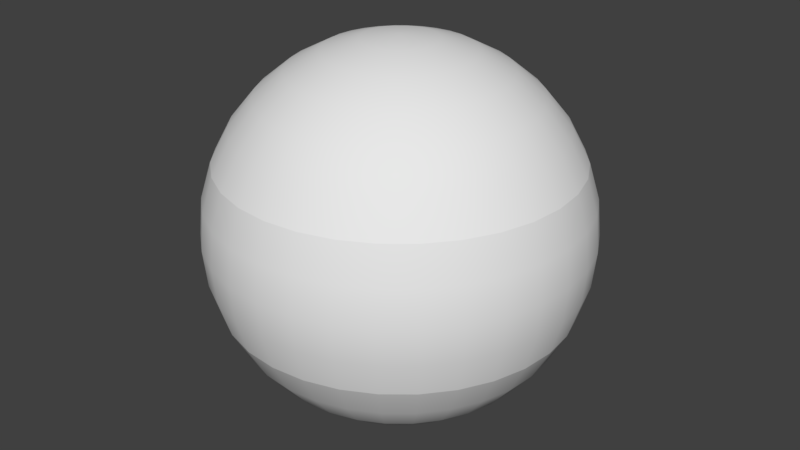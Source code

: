 # Source: StripesFinal.blend  (saved by Blender 2.79.0; exported with 4.5.12 LTS)
import bpy
from mathutils import Matrix  # noqa: F401  (used for matrix-valued properties, if any)

bpy.ops.wm.read_factory_settings(use_empty=True)
scene = bpy.context.scene
scene.name = 'Scene'

# ---- collections
col_collection_1 = bpy.data.collections.new('Collection 1'); scene.collection.children.link(col_collection_1)

# ---- world
world_world = bpy.data.worlds.new('World'); scene.world = world_world
world_world.color = (0.05088, 0.05088, 0.05088)
world_world.use_sun_shadow = False
world_world.sun_shadow_jitter_overblur = 0.0
world_world.cycles.sampling_method = 'MANUAL'

# ---- meshes
me_sphere_001 = bpy.data.meshes.new('Sphere.001')
me_sphere_001.from_pydata([(0.0, 0.4619, 0.1913), (0.0, 0.4904, 0.09755), (0.0, 0.5, 3.775e-08), (0.0, 0.4904, -0.09755), (0.09012, 0.4531, 0.1913), (0.09567, 0.481, 0.09755), (0.09755, 0.4904, 3.775e-08), (0.09567, 0.481, -0.09755), (0.09012, 0.4531, -0.1913), (0.1768, 0.4268, 0.1913), (0.1877, 0.4531, 0.09755), (0.1913, 0.4619, 3.775e-08), (0.1877, 0.4531, -0.09755), (0.1768, 0.4268, -0.1913), (0.2566, 0.3841, 0.1913), (0.2724, 0.4077, 0.09755), (0.2778, 0.4157, 3.775e-08), (0.2724, 0.4077, -0.09755), (0.2566, 0.3841, -0.1913), (0.3266, 0.3266, 0.1913), (0.3468, 0.3468, 0.09755), (0.3536, 0.3536, 3.775e-08), (0.3468, 0.3468, -0.09755), (0.3266, 0.3266, -0.1913), (0.3841, 0.2566, 0.1913), (0.4077, 0.2724, 0.09755), (0.4157, 0.2778, 3.775e-08), (0.4077, 0.2724, -0.09755), (0.3841, 0.2566, -0.1913), (0.4268, 0.1768, 0.1913), (0.4531, 0.1877, 0.09755), (0.4619, 0.1913, 3.775e-08), (0.4531, 0.1877, -0.09755), (0.4268, 0.1768, -0.1913), (0.4531, 0.09012, 0.1913), (0.481, 0.09567, 0.09755), (0.4904, 0.09754, 3.775e-08), (0.481, 0.09567, -0.09755), (0.4531, 0.09012, -0.1913), (0.4619, -1.372e-07, 0.1913), (0.4904, -1.968e-07, 0.09755), (0.5, -1.894e-07, 3.775e-08), (0.4904, -1.968e-07, -0.09755), (0.4619, -1.149e-07, -0.1913), (0.4531, -0.09012, 0.1913), (0.481, -0.09567, 0.09755), (0.4904, -0.09755, 3.775e-08), (0.481, -0.09567, -0.09755), (0.4531, -0.09012, -0.1913), (0.4268, -0.1768, 0.1913), (0.4531, -0.1877, 0.09755), (0.4619, -0.1913, 3.775e-08), (0.4531, -0.1877, -0.09755), (0.4268, -0.1768, -0.1913), (0.3841, -0.2566, 0.1913), (0.4077, -0.2724, 0.09755), (0.4157, -0.2778, 3.775e-08), (0.4077, -0.2724, -0.09755), (0.3841, -0.2566, -0.1913), (0.3266, -0.3266, 0.1913), (0.3468, -0.3468, 0.09755), (0.3536, -0.3536, 3.775e-08), (0.3468, -0.3468, -0.09755), (0.3266, -0.3266, -0.1913), (0.2566, -0.3841, 0.1913), (0.2724, -0.4077, 0.09755), (0.2778, -0.4157, 3.775e-08), (0.2724, -0.4077, -0.09755), (0.2566, -0.3841, -0.1913), (0.1768, -0.4268, 0.1913), (0.1877, -0.4531, 0.09755), (0.1913, -0.4619, 3.775e-08), (0.1877, -0.4531, -0.09755), (0.1768, -0.4268, -0.1913), (0.09012, -0.4531, 0.1913), (0.09567, -0.481, 0.09755), (0.09755, -0.4904, 3.775e-08), (0.09567, -0.481, -0.09755), (0.09012, -0.4531, -0.1913), (3.178e-08, -0.4619, 0.1913), (-4.272e-08, -0.4904, 0.09755), (-5.017e-08, -0.5, 3.775e-08), (-4.272e-08, -0.4904, -0.09755), (3.178e-08, -0.4619, -0.1913), (-0.09012, -0.4531, 0.1913), (-0.09567, -0.481, 0.09755), (-0.09755, -0.4904, 3.775e-08), (-0.09567, -0.481, -0.09755), (-0.09012, -0.4531, -0.1913), (-0.1768, -0.4268, 0.1913), (-0.1877, -0.4531, 0.09755), (-0.1913, -0.4619, 3.775e-08), (-0.1877, -0.4531, -0.09755), (-0.1768, -0.4268, -0.1913), (-0.2566, -0.3841, 0.1913), (-0.2724, -0.4077, 0.09755), (-0.2778, -0.4157, 3.775e-08), (-0.2724, -0.4077, -0.09755), (-0.2566, -0.3841, -0.1913), (-0.3266, -0.3266, 0.1913), (-0.3468, -0.3468, 0.09755), (-0.3536, -0.3536, 3.775e-08), (-0.3468, -0.3468, -0.09755), (-0.3266, -0.3266, -0.1913), (-0.3841, -0.2566, 0.1913), (-0.4077, -0.2724, 0.09755), (-0.4157, -0.2778, 3.775e-08), (-0.4077, -0.2724, -0.09755), (-0.3841, -0.2566, -0.1913), (-0.4268, -0.1768, 0.1913), (-0.4531, -0.1877, 0.09755), (-0.4619, -0.1913, 3.775e-08), (-0.4531, -0.1877, -0.09755), (-0.4268, -0.1768, -0.1913), (-0.4531, -0.09012, 0.1913), (-0.481, -0.09567, 0.09755), (-0.4904, -0.09755, 3.775e-08), (-0.481, -0.09567, -0.09755), (-0.4531, -0.09012, -0.1913), (-0.4619, -1.596e-07, 0.1913), (-0.4904, -4.783e-08, 0.09755), (-0.5, -7.019e-08, 3.775e-08), (-0.4904, -4.783e-08, -0.09755), (-0.4619, -1.596e-07, -0.1913), (-0.4531, 0.09012, 0.1913), (-0.481, 0.09567, 0.09755), (-0.4904, 0.09755, 3.775e-08), (-0.481, 0.09567, -0.09755), (-0.4531, 0.09012, -0.1913), (-0.4268, 0.1768, 0.1913), (-0.4531, 0.1877, 0.09755), (-0.4619, 0.1913, 3.775e-08), (-0.4531, 0.1877, -0.09755), (-0.4268, 0.1768, -0.1913), (-0.3841, 0.2566, 0.1913), (-0.4077, 0.2724, 0.09755), (-0.4157, 0.2778, 3.775e-08), (-0.4077, 0.2724, -0.09755), (-0.3841, 0.2566, -0.1913), (-0.3266, 0.3266, 0.1913), (-0.3468, 0.3468, 0.09755), (-0.3536, 0.3536, 3.775e-08), (-0.3468, 0.3468, -0.09755), (-0.3266, 0.3266, -0.1913), (-0.2566, 0.3841, 0.1913), (-0.2724, 0.4077, 0.09755), (-0.2778, 0.4157, 3.775e-08), (-0.2724, 0.4077, -0.09755), (-0.2566, 0.3841, -0.1913), (-0.1768, 0.4268, 0.1913), (-0.1877, 0.4531, 0.09755), (-0.1913, 0.4619, 3.775e-08), (-0.1877, 0.4531, -0.09755), (-0.1768, 0.4268, -0.1913), (-0.09012, 0.4531, 0.1913), (-0.09567, 0.481, 0.09755), (-0.09754, 0.4904, 3.775e-08), (-0.09567, 0.481, -0.09755), (-0.09012, 0.4531, -0.1913), (3.178e-08, 0.4619, -0.1913)], [], [(159, 3, 7, 8), (1, 0, 4, 5), (2, 1, 5, 6), (3, 2, 6, 7), (7, 6, 11, 12), (8, 7, 12, 13), (5, 4, 9, 10), (6, 5, 10, 11), (10, 9, 14, 15), (11, 10, 15, 16), (12, 11, 16, 17), (13, 12, 17, 18), (17, 16, 21, 22), (18, 17, 22, 23), (15, 14, 19, 20), (16, 15, 20, 21), (20, 19, 24, 25), (21, 20, 25, 26), (22, 21, 26, 27), (23, 22, 27, 28), (28, 27, 32, 33), (25, 24, 29, 30), (26, 25, 30, 31), (27, 26, 31, 32), (30, 29, 34, 35), (31, 30, 35, 36), (32, 31, 36, 37), (33, 32, 37, 38), (38, 37, 42, 43), (35, 34, 39, 40), (36, 35, 40, 41), (37, 36, 41, 42), (40, 39, 44, 45), (41, 40, 45, 46), (42, 41, 46, 47), (43, 42, 47, 48), (45, 44, 49, 50), (46, 45, 50, 51), (47, 46, 51, 52), (48, 47, 52, 53), (51, 50, 55, 56), (52, 51, 56, 57), (53, 52, 57, 58), (50, 49, 54, 55), (55, 54, 59, 60), (56, 55, 60, 61), (57, 56, 61, 62), (58, 57, 62, 63), (61, 60, 65, 66), (62, 61, 66, 67), (63, 62, 67, 68), (60, 59, 64, 65), (65, 64, 69, 70), (66, 65, 70, 71), (67, 66, 71, 72), (68, 67, 72, 73), (72, 71, 76, 77), (73, 72, 77, 78), (70, 69, 74, 75), (71, 70, 75, 76), (75, 74, 79, 80), (76, 75, 80, 81), (77, 76, 81, 82), (78, 77, 82, 83), (82, 81, 86, 87), (83, 82, 87, 88), (80, 79, 84, 85), (81, 80, 85, 86), (85, 84, 89, 90), (86, 85, 90, 91), (87, 86, 91, 92), (88, 87, 92, 93), (93, 92, 97, 98), (90, 89, 94, 95), (91, 90, 95, 96), (92, 91, 96, 97), (95, 94, 99, 100), (96, 95, 100, 101), (97, 96, 101, 102), (98, 97, 102, 103), (100, 99, 104, 105), (101, 100, 105, 106), (102, 101, 106, 107), (103, 102, 107, 108), (105, 104, 109, 110), (106, 105, 110, 111), (107, 106, 111, 112), (108, 107, 112, 113), (110, 109, 114, 115), (111, 110, 115, 116), (112, 111, 116, 117), (113, 112, 117, 118), (116, 115, 120, 121), (117, 116, 121, 122), (118, 117, 122, 123), (115, 114, 119, 120), (120, 119, 124, 125), (121, 120, 125, 126), (122, 121, 126, 127), (123, 122, 127, 128), (126, 125, 130, 131), (127, 126, 131, 132), (128, 127, 132, 133), (125, 124, 129, 130), (130, 129, 134, 135), (131, 130, 135, 136), (132, 131, 136, 137), (133, 132, 137, 138), (137, 136, 141, 142), (138, 137, 142, 143), (135, 134, 139, 140), (136, 135, 140, 141), (140, 139, 144, 145), (141, 140, 145, 146), (142, 141, 146, 147), (143, 142, 147, 148), (148, 147, 152, 153), (145, 144, 149, 150), (146, 145, 150, 151), (147, 146, 151, 152), (150, 149, 154, 155), (151, 150, 155, 156), (152, 151, 156, 157), (153, 152, 157, 158), (158, 157, 3, 159), (155, 154, 0, 1), (156, 155, 1, 2), (157, 156, 2, 3)])
me_sphere_001.polygons.foreach_set('use_smooth', [True] * 128)
me_sphere_001.use_remesh_preserve_volume = False
me_sphere_001.use_remesh_preserve_attributes = False
me_sphere_001.use_mirror_vertex_groups = False
me_sphere_001.update()
me_sphere = bpy.data.meshes.new('Sphere')
me_sphere.from_pydata([(0.0, 0.09755, 0.4904), (0.0, 0.1913, 0.4619), (0.0, 0.2778, 0.4157), (0.0, 0.3536, 0.3536), (0.0, 0.4157, 0.2778), (0.0, 0.4619, 0.1913), (0.0, 0.2778, -0.4157), (0.01903, 0.09567, 0.4904), (0.03733, 0.1877, 0.4619), (0.05419, 0.2724, 0.4157), (0.06897, 0.3468, 0.3536), (0.08111, 0.4077, 0.2778), (0.09012, 0.4531, 0.1913), (0.09012, 0.4531, -0.1913), (0.08111, 0.4077, -0.2778), (0.06897, 0.3468, -0.3536), (0.05419, 0.2724, -0.4157), (0.03733, 0.1877, -0.4619), (0.01903, 0.09567, -0.4904), (0.03733, 0.09012, 0.4904), (0.07322, 0.1768, 0.4619), (0.1063, 0.2566, 0.4157), (0.1353, 0.3266, 0.3536), (0.1591, 0.3841, 0.2778), (0.1768, 0.4268, 0.1913), (0.1768, 0.4268, -0.1913), (0.1591, 0.3841, -0.2778), (0.1353, 0.3266, -0.3536), (0.1063, 0.2566, -0.4157), (0.07322, 0.1768, -0.4619), (0.03733, 0.09012, -0.4904), (0.05419, 0.08111, 0.4904), (0.1063, 0.1591, 0.4619), (0.1543, 0.231, 0.4157), (0.1964, 0.294, 0.3536), (0.231, 0.3457, 0.2778), (0.2566, 0.3841, 0.1913), (0.2566, 0.3841, -0.1913), (0.231, 0.3457, -0.2778), (0.1964, 0.294, -0.3536), (0.1543, 0.231, -0.4157), (0.1063, 0.1591, -0.4619), (0.05419, 0.08111, -0.4904), (0.06897, 0.06897, 0.4904), (0.1353, 0.1353, 0.4619), (0.1964, 0.1964, 0.4157), (0.25, 0.25, 0.3536), (0.294, 0.294, 0.2778), (0.3266, 0.3266, 0.1913), (0.3266, 0.3266, -0.1913), (0.294, 0.294, -0.2778), (0.25, 0.25, -0.3536), (0.1964, 0.1964, -0.4157), (0.1353, 0.1353, -0.4619), (0.06897, 0.06897, -0.4904), (0.08111, 0.05419, 0.4904), (0.1591, 0.1063, 0.4619), (0.231, 0.1543, 0.4157), (0.294, 0.1964, 0.3536), (0.3457, 0.231, 0.2778), (0.3841, 0.2566, 0.1913), (0.3841, 0.2566, -0.1913), (0.3457, 0.231, -0.2778), (0.294, 0.1964, -0.3536), (0.231, 0.1543, -0.4157), (0.1591, 0.1063, -0.4619), (0.08111, 0.05419, -0.4904), (0.09012, 0.03733, 0.4904), (0.1768, 0.07322, 0.4619), (0.2566, 0.1063, 0.4157), (0.3266, 0.1353, 0.3536), (0.3841, 0.1591, 0.2778), (0.4268, 0.1768, 0.1913), (0.4268, 0.1768, -0.1913), (0.3841, 0.1591, -0.2778), (0.3266, 0.1353, -0.3536), (0.2566, 0.1063, -0.4157), (0.1768, 0.07322, -0.4619), (0.09012, 0.03733, -0.4904), (0.09567, 0.01903, 0.4904), (0.1877, 0.03733, 0.4619), (0.2724, 0.05419, 0.4157), (0.3468, 0.06897, 0.3536), (0.4077, 0.08111, 0.2778), (0.4531, 0.09012, 0.1913), (0.4531, 0.09012, -0.1913), (0.4077, 0.08111, -0.2778), (0.3468, 0.06897, -0.3536), (0.2724, 0.05419, -0.4157), (0.1877, 0.03733, -0.4619), (0.09567, 0.01903, -0.4904), (0.09755, -1.633e-07, 0.4904), (0.1913, -1.596e-07, 0.4619), (0.2778, -1.559e-07, 0.4157), (0.3536, -1.596e-07, 0.3536), (0.4157, -1.67e-07, 0.2778), (0.4619, -1.372e-07, 0.1913), (0.4619, -1.149e-07, -0.1913), (0.4157, -1.67e-07, -0.2778), (0.3536, -1.596e-07, -0.3536), (0.2778, -1.708e-07, -0.4157), (0.1913, -1.521e-07, -0.4619), (0.09755, -1.54e-07, -0.4904), (0.09567, -0.01903, 0.4904), (0.1877, -0.03733, 0.4619), (0.2724, -0.05419, 0.4157), (0.3468, -0.06898, 0.3536), (0.4077, -0.08111, 0.2778), (0.4531, -0.09012, 0.1913), (0.4531, -0.09012, -0.1913), (0.4077, -0.08111, -0.2778), (0.3468, -0.06898, -0.3536), (0.2724, -0.05419, -0.4157), (0.1877, -0.03733, -0.4619), (0.09567, -0.01903, -0.4904), (0.09012, -0.03733, 0.4904), (0.1768, -0.07322, 0.4619), (0.2566, -0.1063, 0.4157), (0.3266, -0.1353, 0.3536), (0.3841, -0.1591, 0.2778), (0.4268, -0.1768, 0.1913), (0.4268, -0.1768, -0.1913), (0.3841, -0.1591, -0.2778), (0.3266, -0.1353, -0.3536), (0.2566, -0.1063, -0.4157), (0.1768, -0.07322, -0.4619), (0.09012, -0.03733, -0.4904), (0.08111, -0.05419, 0.4904), (0.1591, -0.1063, 0.4619), (0.231, -0.1543, 0.4157), (0.294, -0.1964, 0.3536), (0.3457, -0.231, 0.2778), (0.3841, -0.2566, 0.1913), (0.3841, -0.2566, -0.1913), (0.3457, -0.231, -0.2778), (0.294, -0.1964, -0.3536), (0.231, -0.1543, -0.4157), (0.1591, -0.1063, -0.4619), (0.08111, -0.05419, -0.4904), (0.06897, -0.06898, 0.4904), (0.1353, -0.1353, 0.4619), (0.1964, -0.1964, 0.4157), (0.25, -0.25, 0.3536), (0.294, -0.294, 0.2778), (0.3266, -0.3266, 0.1913), (0.3266, -0.3266, -0.1913), (0.294, -0.294, -0.2778), (0.25, -0.25, -0.3536), (0.1964, -0.1964, -0.4157), (0.1353, -0.1353, -0.4619), (0.06897, -0.06898, -0.4904), (0.05419, -0.08111, 0.4904), (0.1063, -0.1591, 0.4619), (0.1543, -0.231, 0.4157), (0.1964, -0.294, 0.3536), (0.231, -0.3457, 0.2778), (0.2566, -0.3841, 0.1913), (0.2566, -0.3841, -0.1913), (0.231, -0.3457, -0.2778), (0.1964, -0.294, -0.3536), (0.1543, -0.231, -0.4157), (0.1063, -0.1591, -0.4619), (0.05419, -0.08111, -0.4904), (0.0, -1.629e-07, -0.5), (0.03733, -0.09012, 0.4904), (0.07322, -0.1768, 0.4619), (0.1063, -0.2566, 0.4157), (0.1353, -0.3266, 0.3536), (0.1591, -0.3841, 0.2778), (0.1768, -0.4268, 0.1913), (0.1768, -0.4268, -0.1913), (0.1591, -0.3841, -0.2778), (0.1353, -0.3266, -0.3536), (0.1063, -0.2566, -0.4157), (0.07322, -0.1768, -0.4619), (0.03733, -0.09012, -0.4904), (0.01903, -0.09567, 0.4904), (0.03733, -0.1877, 0.4619), (0.05419, -0.2724, 0.4157), (0.06897, -0.3468, 0.3536), (0.08111, -0.4077, 0.2778), (0.09012, -0.4531, 0.1913), (0.09012, -0.4531, -0.1913), (0.08111, -0.4077, -0.2778), (0.06897, -0.3468, -0.3536), (0.05419, -0.2724, -0.4157), (0.03733, -0.1877, -0.4619), (0.01903, -0.09567, -0.4904), (-3.606e-09, -0.09755, 0.4904), (2.061e-08, -0.1913, 0.4619), (1.316e-08, -0.2778, 0.4157), (-1.292e-08, -0.3536, 0.3536), (-4.272e-08, -0.4157, 0.2778), (3.178e-08, -0.4619, 0.1913), (3.178e-08, -0.4619, -0.1913), (-4.272e-08, -0.4157, -0.2778), (-1.292e-08, -0.3536, -0.3536), (-5.469e-09, -0.2778, -0.4157), (1.982e-09, -0.1913, -0.4619), (1.982e-09, -0.09755, -0.4904), (-0.01903, -0.09567, 0.4904), (-0.03733, -0.1877, 0.4619), (-0.05419, -0.2724, 0.4157), (-0.06897, -0.3468, 0.3536), (-0.08111, -0.4077, 0.2778), (-0.09012, -0.4531, 0.1913), (-0.09012, -0.4531, -0.1913), (-0.08111, -0.4077, -0.2778), (-0.06897, -0.3468, -0.3536), (-0.05419, -0.2724, -0.4157), (-0.03733, -0.1877, -0.4619), (-0.01903, -0.09567, -0.4904), (-0.03733, -0.09012, 0.4904), (-0.07322, -0.1768, 0.4619), (-0.1063, -0.2566, 0.4157), (-0.1353, -0.3266, 0.3536), (-0.1591, -0.3841, 0.2778), (-0.1768, -0.4268, 0.1913), (-0.1768, -0.4268, -0.1913), (-0.1591, -0.3841, -0.2778), (-0.1353, -0.3266, -0.3536), (-0.1063, -0.2566, -0.4157), (-0.07322, -0.1768, -0.4619), (-0.03733, -0.09012, -0.4904), (-0.05419, -0.08111, 0.4904), (-0.1063, -0.1591, 0.4619), (-0.1543, -0.231, 0.4157), (-0.1964, -0.294, 0.3536), (-0.231, -0.3457, 0.2778), (-0.2566, -0.3841, 0.1913), (-0.2566, -0.3841, -0.1913), (-0.231, -0.3457, -0.2778), (-0.1964, -0.294, -0.3536), (-0.1543, -0.231, -0.4157), (-0.1063, -0.1591, -0.4619), (-0.05419, -0.08111, -0.4904), (-1.152e-07, -2.781e-07, 0.5), (-0.06897, -0.06898, 0.4904), (-0.1353, -0.1353, 0.4619), (-0.1964, -0.1964, 0.4157), (-0.25, -0.25, 0.3536), (-0.294, -0.294, 0.2778), (-0.3266, -0.3266, 0.1913), (-0.3266, -0.3266, -0.1913), (-0.294, -0.294, -0.2778), (-0.25, -0.25, -0.3536), (-0.1964, -0.1964, -0.4157), (-0.1353, -0.1353, -0.4619), (-0.06897, -0.06897, -0.4904), (-0.08111, -0.05419, 0.4904), (-0.1591, -0.1063, 0.4619), (-0.231, -0.1543, 0.4157), (-0.294, -0.1964, 0.3536), (-0.3457, -0.231, 0.2778), (-0.3841, -0.2566, 0.1913), (-0.3841, -0.2566, -0.1913), (-0.3457, -0.231, -0.2778), (-0.294, -0.1964, -0.3536), (-0.231, -0.1543, -0.4157), (-0.1591, -0.1063, -0.4619), (-0.08111, -0.05419, -0.4904), (-0.09012, -0.03733, 0.4904), (-0.1768, -0.07322, 0.4619), (-0.2566, -0.1063, 0.4157), (-0.3266, -0.1353, 0.3536), (-0.3841, -0.1591, 0.2778), (-0.4268, -0.1768, 0.1913), (-0.4268, -0.1768, -0.1913), (-0.3841, -0.1591, -0.2778), (-0.3266, -0.1353, -0.3536), (-0.2566, -0.1063, -0.4157), (-0.1768, -0.07322, -0.4619), (-0.09012, -0.03733, -0.4904), (-0.09567, -0.01903, 0.4904), (-0.1877, -0.03733, 0.4619), (-0.2724, -0.05419, 0.4157), (-0.3468, -0.06897, 0.3536), (-0.4077, -0.08111, 0.2778), (-0.4531, -0.09012, 0.1913), (-0.4531, -0.09012, -0.1913), (-0.4077, -0.08111, -0.2778), (-0.3468, -0.06897, -0.3536), (-0.2724, -0.05419, -0.4157), (-0.1877, -0.03733, -0.4619), (-0.09567, -0.01903, -0.4904), (-0.09755, -1.559e-07, 0.4904), (-0.1913, -1.41e-07, 0.4619), (-0.2778, -1.41e-07, 0.4157), (-0.3536, -9.254e-08, 0.3536), (-0.4157, -7.019e-08, 0.2778), (-0.4619, -1.596e-07, 0.1913), (-0.4619, -1.596e-07, -0.1913), (-0.4157, -7.019e-08, -0.2778), (-0.3536, -9.254e-08, -0.3536), (-0.2778, -1.298e-07, -0.4157), (-0.1913, -1.261e-07, -0.4619), (-0.09755, -1.577e-07, -0.4904), (-0.09567, 0.01903, 0.4904), (-0.1877, 0.03733, 0.4619), (-0.2724, 0.05419, 0.4157), (-0.3468, 0.06897, 0.3536), (-0.4077, 0.08111, 0.2778), (-0.4531, 0.09012, 0.1913), (-0.4531, 0.09012, -0.1913), (-0.4077, 0.08111, -0.2778), (-0.3468, 0.06897, -0.3536), (-0.2724, 0.05419, -0.4157), (-0.1877, 0.03733, -0.4619), (-0.09567, 0.01903, -0.4904), (-0.09012, 0.03733, 0.4904), (-0.1768, 0.07322, 0.4619), (-0.2566, 0.1063, 0.4157), (-0.3266, 0.1353, 0.3536), (-0.3841, 0.1591, 0.2778), (-0.4268, 0.1768, 0.1913), (-0.4268, 0.1768, -0.1913), (-0.3841, 0.1591, -0.2778), (-0.3266, 0.1353, -0.3536), (-0.2566, 0.1063, -0.4157), (-0.1768, 0.07322, -0.4619), (-0.09012, 0.03733, -0.4904), (-0.08111, 0.05419, 0.4904), (-0.1591, 0.1063, 0.4619), (-0.231, 0.1543, 0.4157), (-0.294, 0.1964, 0.3536), (-0.3457, 0.231, 0.2778), (-0.3841, 0.2566, 0.1913), (-0.3841, 0.2566, -0.1913), (-0.3457, 0.231, -0.2778), (-0.294, 0.1964, -0.3536), (-0.231, 0.1543, -0.4157), (-0.1591, 0.1063, -0.4619), (-0.08111, 0.05419, -0.4904), (-0.06897, 0.06897, 0.4904), (-0.1353, 0.1353, 0.4619), (-0.1964, 0.1964, 0.4157), (-0.25, 0.25, 0.3536), (-0.294, 0.294, 0.2778), (-0.3266, 0.3266, 0.1913), (-0.3266, 0.3266, -0.1913), (-0.294, 0.294, -0.2778), (-0.25, 0.25, -0.3536), (-0.1964, 0.1964, -0.4157), (-0.1353, 0.1353, -0.4619), (-0.06897, 0.06897, -0.4904), (-0.05419, 0.08111, 0.4904), (-0.1063, 0.1591, 0.4619), (-0.1543, 0.231, 0.4157), (-0.1964, 0.294, 0.3536), (-0.231, 0.3457, 0.2778), (-0.2566, 0.3841, 0.1913), (-0.2566, 0.3841, -0.1913), (-0.231, 0.3457, -0.2778), (-0.1964, 0.294, -0.3536), (-0.1543, 0.231, -0.4157), (-0.1063, 0.1591, -0.4619), (-0.05419, 0.08111, -0.4904), (-0.03733, 0.09012, 0.4904), (-0.07322, 0.1768, 0.4619), (-0.1063, 0.2566, 0.4157), (-0.1353, 0.3266, 0.3536), (-0.1591, 0.3841, 0.2778), (-0.1768, 0.4268, 0.1913), (-0.1768, 0.4268, -0.1913), (-0.1591, 0.3841, -0.2778), (-0.1353, 0.3266, -0.3536), (-0.1063, 0.2566, -0.4157), (-0.07322, 0.1768, -0.4619), (-0.03733, 0.09012, -0.4904), (-0.01903, 0.09567, 0.4904), (-0.03733, 0.1877, 0.4619), (-0.05419, 0.2724, 0.4157), (-0.06897, 0.3468, 0.3536), (-0.08111, 0.4077, 0.2778), (-0.09012, 0.4531, 0.1913), (-0.09012, 0.4531, -0.1913), (-0.08111, 0.4077, -0.2778), (-0.06897, 0.3468, -0.3536), (-0.05419, 0.2724, -0.4157), (-0.03733, 0.1877, -0.4619), (-0.01903, 0.09567, -0.4904), (3.178e-08, 0.4619, -0.1913), (1.361e-07, 0.4157, -0.2778), (7.649e-08, 0.3536, -0.3536), (3.923e-08, 0.1913, -0.4619), (7.57e-09, 0.09754, -0.4904)], [], [(1, 0, 7, 8), (2, 1, 8, 9), (382, 381, 13, 14), (3, 2, 9, 10), (383, 382, 14, 15), (4, 3, 10, 11), (6, 383, 15, 16), (5, 4, 11, 12), (384, 6, 16, 17), (385, 384, 17, 18), (0, 236, 7), (163, 385, 18), (7, 236, 19), (163, 18, 30), (8, 7, 19, 20), (9, 8, 20, 21), (14, 13, 25, 26), (10, 9, 21, 22), (15, 14, 26, 27), (11, 10, 22, 23), (16, 15, 27, 28), (12, 11, 23, 24), (17, 16, 28, 29), (18, 17, 29, 30), (23, 22, 34, 35), (28, 27, 39, 40), (24, 23, 35, 36), (29, 28, 40, 41), (30, 29, 41, 42), (19, 236, 31), (163, 30, 42), (20, 19, 31, 32), (21, 20, 32, 33), (26, 25, 37, 38), (22, 21, 33, 34), (27, 26, 38, 39), (32, 31, 43, 44), (33, 32, 44, 45), (38, 37, 49, 50), (34, 33, 45, 46), (39, 38, 50, 51), (35, 34, 46, 47), (40, 39, 51, 52), (36, 35, 47, 48), (41, 40, 52, 53), (42, 41, 53, 54), (31, 236, 43), (163, 42, 54), (52, 51, 63, 64), (48, 47, 59, 60), (53, 52, 64, 65), (54, 53, 65, 66), (43, 236, 55), (163, 54, 66), (44, 43, 55, 56), (45, 44, 56, 57), (50, 49, 61, 62), (46, 45, 57, 58), (51, 50, 62, 63), (47, 46, 58, 59), (56, 55, 67, 68), (57, 56, 68, 69), (62, 61, 73, 74), (58, 57, 69, 70), (63, 62, 74, 75), (59, 58, 70, 71), (64, 63, 75, 76), (60, 59, 71, 72), (65, 64, 76, 77), (66, 65, 77, 78), (55, 236, 67), (163, 66, 78), (72, 71, 83, 84), (77, 76, 88, 89), (78, 77, 89, 90), (67, 236, 79), (163, 78, 90), (68, 67, 79, 80), (69, 68, 80, 81), (74, 73, 85, 86), (70, 69, 81, 82), (75, 74, 86, 87), (71, 70, 82, 83), (76, 75, 87, 88), (81, 80, 92, 93), (86, 85, 97, 98), (82, 81, 93, 94), (87, 86, 98, 99), (83, 82, 94, 95), (88, 87, 99, 100), (84, 83, 95, 96), (89, 88, 100, 101), (90, 89, 101, 102), (79, 236, 91), (163, 90, 102), (80, 79, 91, 92), (101, 100, 112, 113), (102, 101, 113, 114), (91, 236, 103), (163, 102, 114), (92, 91, 103, 104), (93, 92, 104, 105), (98, 97, 109, 110), (94, 93, 105, 106), (99, 98, 110, 111), (95, 94, 106, 107), (100, 99, 111, 112), (96, 95, 107, 108), (110, 109, 121, 122), (106, 105, 117, 118), (111, 110, 122, 123), (107, 106, 118, 119), (112, 111, 123, 124), (108, 107, 119, 120), (113, 112, 124, 125), (114, 113, 125, 126), (103, 236, 115), (163, 114, 126), (104, 103, 115, 116), (105, 104, 116, 117), (126, 125, 137, 138), (115, 236, 127), (163, 126, 138), (116, 115, 127, 128), (117, 116, 128, 129), (122, 121, 133, 134), (118, 117, 129, 130), (123, 122, 134, 135), (119, 118, 130, 131), (124, 123, 135, 136), (120, 119, 131, 132), (125, 124, 136, 137), (130, 129, 141, 142), (135, 134, 146, 147), (131, 130, 142, 143), (136, 135, 147, 148), (132, 131, 143, 144), (137, 136, 148, 149), (138, 137, 149, 150), (127, 236, 139), (163, 138, 150), (128, 127, 139, 140), (129, 128, 140, 141), (134, 133, 145, 146), (139, 236, 151), (163, 150, 162), (140, 139, 151, 152), (141, 140, 152, 153), (146, 145, 157, 158), (142, 141, 153, 154), (147, 146, 158, 159), (143, 142, 154, 155), (148, 147, 159, 160), (144, 143, 155, 156), (149, 148, 160, 161), (150, 149, 161, 162), (159, 158, 171, 172), (155, 154, 167, 168), (160, 159, 172, 173), (156, 155, 168, 169), (161, 160, 173, 174), (162, 161, 174, 175), (151, 236, 164), (163, 162, 175), (152, 151, 164, 165), (153, 152, 165, 166), (158, 157, 170, 171), (154, 153, 166, 167), (164, 236, 176), (163, 175, 187), (165, 164, 176, 177), (166, 165, 177, 178), (171, 170, 182, 183), (167, 166, 178, 179), (172, 171, 183, 184), (168, 167, 179, 180), (173, 172, 184, 185), (169, 168, 180, 181), (174, 173, 185, 186), (175, 174, 186, 187), (180, 179, 191, 192), (185, 184, 196, 197), (181, 180, 192, 193), (186, 185, 197, 198), (187, 186, 198, 199), (176, 236, 188), (163, 187, 199), (177, 176, 188, 189), (178, 177, 189, 190), (183, 182, 194, 195), (179, 178, 190, 191), (184, 183, 195, 196), (189, 188, 200, 201), (190, 189, 201, 202), (195, 194, 206, 207), (191, 190, 202, 203), (196, 195, 207, 208), (192, 191, 203, 204), (197, 196, 208, 209), (193, 192, 204, 205), (198, 197, 209, 210), (199, 198, 210, 211), (188, 236, 200), (163, 199, 211), (209, 208, 220, 221), (205, 204, 216, 217), (210, 209, 221, 222), (211, 210, 222, 223), (200, 236, 212), (163, 211, 223), (201, 200, 212, 213), (202, 201, 213, 214), (207, 206, 218, 219), (203, 202, 214, 215), (208, 207, 219, 220), (204, 203, 215, 216), (214, 213, 225, 226), (219, 218, 230, 231), (215, 214, 226, 227), (220, 219, 231, 232), (216, 215, 227, 228), (221, 220, 232, 233), (217, 216, 228, 229), (222, 221, 233, 234), (223, 222, 234, 235), (212, 236, 224), (163, 223, 235), (213, 212, 224, 225), (234, 233, 246, 247), (235, 234, 247, 248), (224, 236, 237), (163, 235, 248), (225, 224, 237, 238), (226, 225, 238, 239), (231, 230, 243, 244), (227, 226, 239, 240), (232, 231, 244, 245), (228, 227, 240, 241), (233, 232, 245, 246), (229, 228, 241, 242), (239, 238, 250, 251), (244, 243, 255, 256), (240, 239, 251, 252), (245, 244, 256, 257), (241, 240, 252, 253), (246, 245, 257, 258), (242, 241, 253, 254), (247, 246, 258, 259), (248, 247, 259, 260), (237, 236, 249), (163, 248, 260), (238, 237, 249, 250), (260, 259, 271, 272), (249, 236, 261), (163, 260, 272), (250, 249, 261, 262), (251, 250, 262, 263), (256, 255, 267, 268), (252, 251, 263, 264), (257, 256, 268, 269), (253, 252, 264, 265), (258, 257, 269, 270), (254, 253, 265, 266), (259, 258, 270, 271), (268, 267, 279, 280), (264, 263, 275, 276), (269, 268, 280, 281), (265, 264, 276, 277), (270, 269, 281, 282), (266, 265, 277, 278), (271, 270, 282, 283), (272, 271, 283, 284), (261, 236, 273), (163, 272, 284), (262, 261, 273, 274), (263, 262, 274, 275), (284, 283, 295, 296), (273, 236, 285), (163, 284, 296), (274, 273, 285, 286), (275, 274, 286, 287), (280, 279, 291, 292), (276, 275, 287, 288), (281, 280, 292, 293), (277, 276, 288, 289), (282, 281, 293, 294), (278, 277, 289, 290), (283, 282, 294, 295), (288, 287, 299, 300), (293, 292, 304, 305), (289, 288, 300, 301), (294, 293, 305, 306), (290, 289, 301, 302), (295, 294, 306, 307), (296, 295, 307, 308), (285, 236, 297), (163, 296, 308), (286, 285, 297, 298), (287, 286, 298, 299), (292, 291, 303, 304), (297, 236, 309), (163, 308, 320), (298, 297, 309, 310), (299, 298, 310, 311), (304, 303, 315, 316), (300, 299, 311, 312), (305, 304, 316, 317), (301, 300, 312, 313), (306, 305, 317, 318), (302, 301, 313, 314), (307, 306, 318, 319), (308, 307, 319, 320), (317, 316, 328, 329), (313, 312, 324, 325), (318, 317, 329, 330), (314, 313, 325, 326), (319, 318, 330, 331), (320, 319, 331, 332), (309, 236, 321), (163, 320, 332), (310, 309, 321, 322), (311, 310, 322, 323), (316, 315, 327, 328), (312, 311, 323, 324), (163, 332, 344), (322, 321, 333, 334), (323, 322, 334, 335), (328, 327, 339, 340), (324, 323, 335, 336), (329, 328, 340, 341), (325, 324, 336, 337), (330, 329, 341, 342), (326, 325, 337, 338), (331, 330, 342, 343), (332, 331, 343, 344), (321, 236, 333), (342, 341, 353, 354), (338, 337, 349, 350), (343, 342, 354, 355), (344, 343, 355, 356), (333, 236, 345), (163, 344, 356), (334, 333, 345, 346), (335, 334, 346, 347), (340, 339, 351, 352), (336, 335, 347, 348), (341, 340, 352, 353), (337, 336, 348, 349), (346, 345, 357, 358), (347, 346, 358, 359), (352, 351, 363, 364), (348, 347, 359, 360), (353, 352, 364, 365), (349, 348, 360, 361), (354, 353, 365, 366), (350, 349, 361, 362), (355, 354, 366, 367), (356, 355, 367, 368), (345, 236, 357), (163, 356, 368), (362, 361, 373, 374), (367, 366, 378, 379), (368, 367, 379, 380), (357, 236, 369), (163, 368, 380), (358, 357, 369, 370), (359, 358, 370, 371), (364, 363, 375, 376), (360, 359, 371, 372), (365, 364, 376, 377), (361, 360, 372, 373), (366, 365, 377, 378), (371, 370, 1, 2), (376, 375, 381, 382), (372, 371, 2, 3), (377, 376, 382, 383), (373, 372, 3, 4), (378, 377, 383, 6), (374, 373, 4, 5), (379, 378, 6, 384), (380, 379, 384, 385), (369, 236, 0), (163, 380, 385), (370, 369, 0, 1)])
me_sphere.polygons.foreach_set('use_smooth', [True] * 384)
me_sphere.use_remesh_preserve_volume = False
me_sphere.use_remesh_preserve_attributes = False
me_sphere.use_mirror_vertex_groups = False
me_sphere.update()

# ---- objects
ob_sphere_001 = bpy.data.objects.new('Sphere.001', me_sphere_001)
ob_sphere = bpy.data.objects.new('Sphere', me_sphere)

# ---- transforms, parenting, visibility, modifiers, constraints
ob_sphere_001.location = (0.0, 0.0, 0.0)
ob_sphere_001.lineart.crease_threshold = 0.0
ob_sphere.location = (0.0, 0.0, 0.0)
ob_sphere.lineart.crease_threshold = 0.0

# ---- collection membership
col_collection_1.objects.link(ob_sphere_001)
col_collection_1.objects.link(ob_sphere)

# ---- scene / render settings (as saved in the file)
scene.frame_start = 1; scene.frame_end = 250; scene.frame_set(1)
scene.render.engine = 'BLENDER_EEVEE_NEXT'
scene.render.resolution_percentage = 50
scene.render.dither_intensity = 0.0
scene.cycles.use_denoising = False
scene.cycles.samples = 128
scene.cycles.sampling_pattern = 'TABULATED_SOBOL'
scene.cycles.use_adaptive_sampling = False
scene.cycles.use_light_tree = False
scene.cycles.blur_glossy = 0.0
scene.cycles.sample_clamp_indirect = 0.0
scene.view_settings.view_transform = 'Standard'
bpy.context.view_layer.update()

# ---- added for rendering (the .blend has no active camera and no usable light): camera, sun
cam_auto = bpy.data.cameras.new('AutoCamera')
cam_auto.lens = 50.0
cam_auto.sensor_width = 36.0
cam_auto.clip_end = 1000.0
ob_auto_camera = bpy.data.objects.new('AutoCamera', cam_auto)
scene.collection.objects.link(ob_auto_camera)
ob_auto_camera.location = (1.60254, -1.92304, 1.28203)
ob_auto_camera.rotation_euler = (1.09748, -7.21219e-08, 0.694738)
scene.camera = ob_auto_camera
light_auto_sun = bpy.data.lights.new('AutoSun', 'SUN')
light_auto_sun.energy = 3.0
light_auto_sun.angle = 0.0523599
ob_auto_sun = bpy.data.objects.new('AutoSun', light_auto_sun)
scene.collection.objects.link(ob_auto_sun)
ob_auto_sun.rotation_euler = (0.872665, 0.174533, 0.523599)
bpy.context.view_layer.update()
